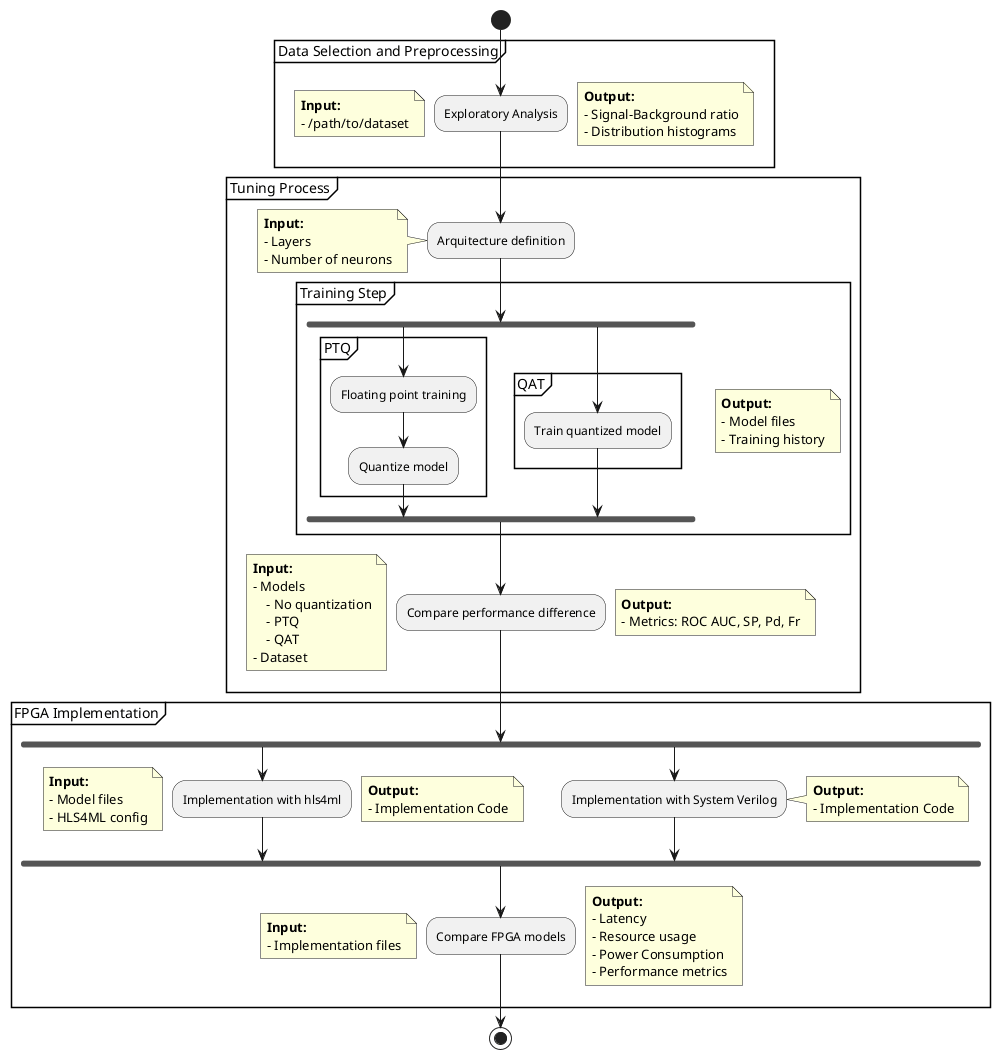

The diagram above was rendered by PlantUML. Its source (embedded in the PNG):
@startuml development_roadmap
start
partition "Data Selection and Preprocessing" {
    :Exploratory Analysis;
    ' Put notes immediately AFTER the activity step
    note left
        **Input:**
        - /path/to/dataset
    end note
    note right
        **Output:**
        - Signal-Background ratio
        - Distribution histograms
    end note
}
partition "Tuning Process" {
    :Arquitecture definition;
    note left
        **Input:**
        - Layers
        - Number of neurons
    end note
    partition "Training Step" {
        fork
            partition "PTQ" {
                :Floating point training;
                :Quantize model;
            }
        fork again
            partition "QAT" {
                :Train quantized model;

            }
        end fork
    }
    note right
        **Output:**
        - Model files
        - Training history
    end note
    :Compare performance difference;
    note left
        **Input:**
        - Models
            - No quantization
            - PTQ
            - QAT
        - Dataset
    end note
    note right
        **Output:**
        - Metrics: ROC AUC, SP, Pd, Fr
    end note
}
partition "FPGA Implementation" {
    fork
        :Implementation with hls4ml;
        note left
            **Input:**
            - Model files
            - HLS4ML config
        end note
        note right
            **Output:**
            - Implementation Code
        end note
    fork again
        :Implementation with System Verilog;
        note right
            **Output:**
            - Implementation Code
        end note
    endfork
    :Compare FPGA models;
    note left
        **Input:**
        - Implementation files
    end note
    note right
        **Output:**
        - Latency
        - Resource usage
        - Power Consumption
        - Performance metrics
    end note
}

stop
@enduml